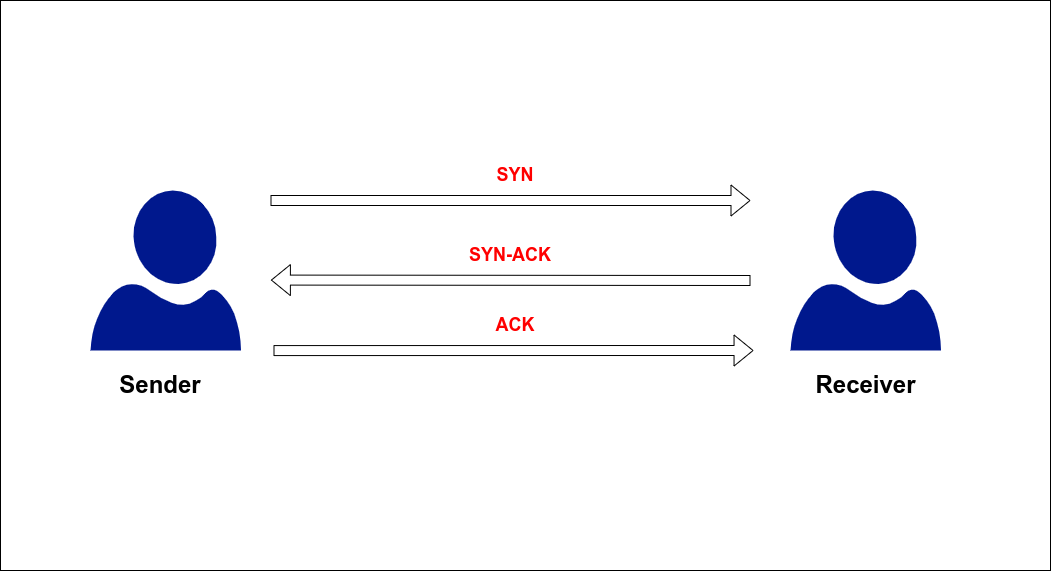

The diagram above was exported from draw.io. Its source (the exported page's mxGraphModel, read from the mxfile embedded in the PNG):
<mxGraphModel dx="2272" dy="680" grid="1" gridSize="10" guides="1" tooltips="1" connect="1" arrows="1" fold="1" page="1" pageScale="1" pageWidth="850" pageHeight="1100" math="0" shadow="0">
  <root>
    <mxCell id="0" />
    <mxCell id="1" parent="0" />
    <mxCell id="Lv6NoeAiETm-ohhMPsaC-1" value="" style="rounded=0;whiteSpace=wrap;html=1;" vertex="1" parent="1">
      <mxGeometry x="-350" y="120" width="1050" height="570" as="geometry" />
    </mxCell>
    <mxCell id="Lv6NoeAiETm-ohhMPsaC-2" value="" style="sketch=0;aspect=fixed;pointerEvents=1;shadow=0;dashed=0;html=1;strokeColor=none;labelPosition=center;verticalLabelPosition=bottom;verticalAlign=top;align=center;fillColor=#00188D;shape=mxgraph.azure.user" vertex="1" parent="1">
      <mxGeometry x="-260" y="310" width="150.4" height="160" as="geometry" />
    </mxCell>
    <mxCell id="Lv6NoeAiETm-ohhMPsaC-6" value="&lt;font style=&quot;font-size: 24px;&quot;&gt;&lt;b&gt;Sender&lt;/b&gt;&lt;/font&gt;" style="text;html=1;strokeColor=none;fillColor=none;align=center;verticalAlign=middle;whiteSpace=wrap;rounded=0;" vertex="1" parent="1">
      <mxGeometry x="-230" y="490" width="80" height="30" as="geometry" />
    </mxCell>
    <mxCell id="Lv6NoeAiETm-ohhMPsaC-7" value="&lt;font style=&quot;font-size: 24px;&quot;&gt;&lt;b&gt;Receiver&lt;/b&gt;&lt;/font&gt;" style="text;html=1;strokeColor=none;fillColor=none;align=center;verticalAlign=middle;whiteSpace=wrap;rounded=0;" vertex="1" parent="1">
      <mxGeometry x="474.8" y="490" width="80.8" height="30" as="geometry" />
    </mxCell>
    <mxCell id="Lv6NoeAiETm-ohhMPsaC-8" value="" style="shape=flexArrow;endArrow=classic;html=1;rounded=0;" edge="1" parent="1">
      <mxGeometry width="50" height="50" relative="1" as="geometry">
        <mxPoint x="-80" y="320" as="sourcePoint" />
        <mxPoint x="400" y="320" as="targetPoint" />
      </mxGeometry>
    </mxCell>
    <mxCell id="Lv6NoeAiETm-ohhMPsaC-9" value="" style="shape=flexArrow;endArrow=classic;html=1;rounded=0;entryX=0;entryY=0.333;entryDx=0;entryDy=0;entryPerimeter=0;" edge="1" parent="1">
      <mxGeometry width="50" height="50" relative="1" as="geometry">
        <mxPoint x="400" y="400" as="sourcePoint" />
        <mxPoint x="-79.60119999999988" y="399.58" as="targetPoint" />
      </mxGeometry>
    </mxCell>
    <mxCell id="Lv6NoeAiETm-ohhMPsaC-10" value="" style="shape=flexArrow;endArrow=classic;html=1;rounded=0;exitX=0.997;exitY=0;exitDx=0;exitDy=0;exitPerimeter=0;" edge="1" parent="1">
      <mxGeometry width="50" height="50" relative="1" as="geometry">
        <mxPoint x="-77.00119999999988" y="470.08000000000004" as="sourcePoint" />
        <mxPoint x="403.05" y="470" as="targetPoint" />
      </mxGeometry>
    </mxCell>
    <mxCell id="Lv6NoeAiETm-ohhMPsaC-12" value="&lt;font color=&quot;#ff0000&quot; style=&quot;font-size: 18px;&quot;&gt;&lt;b&gt;SYN&lt;/b&gt;&lt;/font&gt;" style="text;html=1;strokeColor=none;fillColor=none;align=center;verticalAlign=middle;whiteSpace=wrap;rounded=0;" vertex="1" parent="1">
      <mxGeometry x="100" y="280" width="130" height="30" as="geometry" />
    </mxCell>
    <mxCell id="Lv6NoeAiETm-ohhMPsaC-13" value="&lt;b&gt;SYN-ACK&lt;/b&gt;" style="text;html=1;strokeColor=none;fillColor=none;align=center;verticalAlign=middle;whiteSpace=wrap;rounded=0;fontSize=18;fontColor=#FF0000;" vertex="1" parent="1">
      <mxGeometry x="100" y="360" width="120" height="30" as="geometry" />
    </mxCell>
    <mxCell id="Lv6NoeAiETm-ohhMPsaC-14" value="&lt;b&gt;ACK&lt;/b&gt;" style="text;html=1;strokeColor=none;fillColor=none;align=center;verticalAlign=middle;whiteSpace=wrap;rounded=0;fontSize=18;fontColor=#FF0000;" vertex="1" parent="1">
      <mxGeometry x="115" y="430" width="100" height="30" as="geometry" />
    </mxCell>
    <mxCell id="Lv6NoeAiETm-ohhMPsaC-15" value="" style="sketch=0;aspect=fixed;pointerEvents=1;shadow=0;dashed=0;html=1;strokeColor=none;labelPosition=center;verticalLabelPosition=bottom;verticalAlign=top;align=center;fillColor=#00188D;shape=mxgraph.azure.user" vertex="1" parent="1">
      <mxGeometry x="440" y="310" width="150.4" height="160" as="geometry" />
    </mxCell>
  </root>
</mxGraphModel>